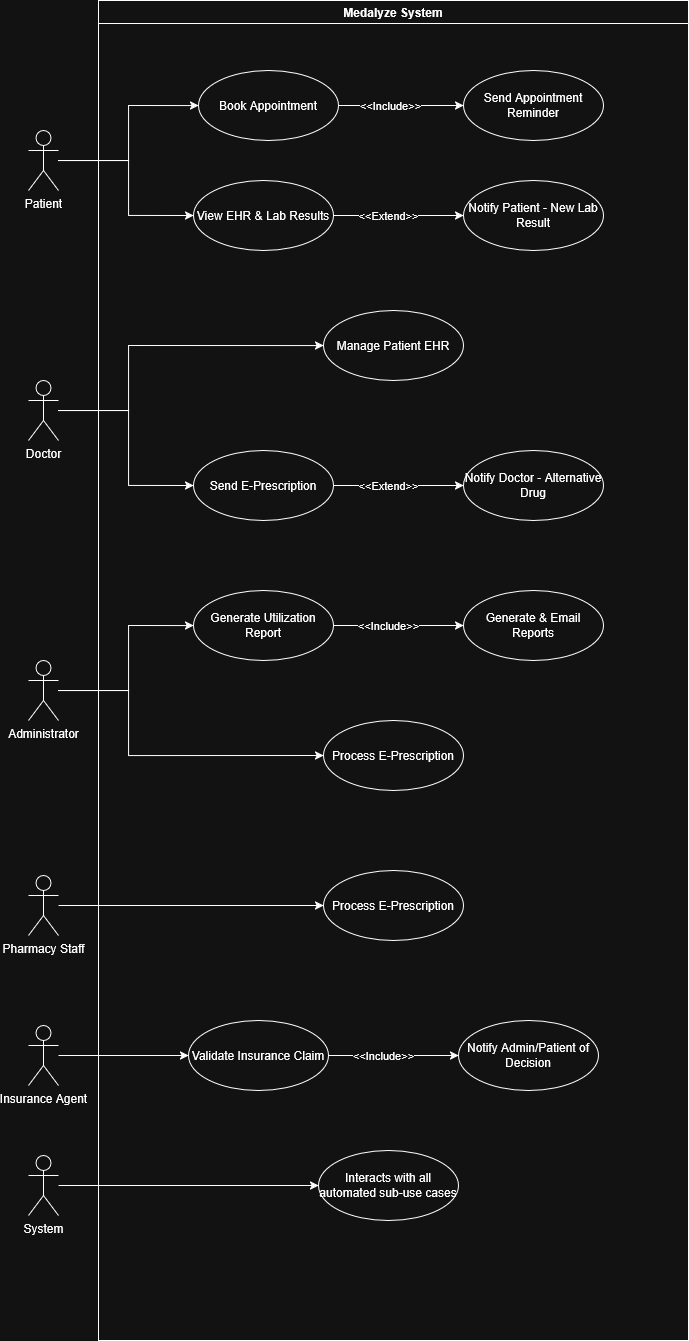

The diagram above was exported from draw.io. Its source (the exported page's mxGraphModel, read from the mxfile embedded in the PNG):
<mxGraphModel dx="1929" dy="1094" grid="1" gridSize="10" guides="1" tooltips="1" connect="1" arrows="1" fold="1" page="1" pageScale="1" pageWidth="850" pageHeight="1100" math="0" shadow="0">
  <root>
    <mxCell id="0" />
    <mxCell id="1" parent="0" />
    <mxCell id="EHYoLNMxWJjII82R4qix-50" style="edgeStyle=orthogonalEdgeStyle;rounded=0;orthogonalLoop=1;jettySize=auto;html=1;entryX=0;entryY=0.5;entryDx=0;entryDy=0;" parent="1" source="EHYoLNMxWJjII82R4qix-1" target="EHYoLNMxWJjII82R4qix-32" edge="1">
      <mxGeometry relative="1" as="geometry">
        <Array as="points">
          <mxPoint x="160" y="530" />
          <mxPoint x="160" y="465" />
        </Array>
      </mxGeometry>
    </mxCell>
    <mxCell id="EHYoLNMxWJjII82R4qix-51" style="edgeStyle=orthogonalEdgeStyle;rounded=0;orthogonalLoop=1;jettySize=auto;html=1;entryX=0;entryY=0.5;entryDx=0;entryDy=0;" parent="1" source="EHYoLNMxWJjII82R4qix-1" target="EHYoLNMxWJjII82R4qix-33" edge="1">
      <mxGeometry relative="1" as="geometry">
        <Array as="points">
          <mxPoint x="160" y="530" />
          <mxPoint x="160" y="605" />
        </Array>
      </mxGeometry>
    </mxCell>
    <mxCell id="EHYoLNMxWJjII82R4qix-1" value="Doctor" style="shape=umlActor;verticalLabelPosition=bottom;verticalAlign=top;html=1;outlineConnect=0;" parent="1" vertex="1">
      <mxGeometry x="60" y="500" width="30" height="60" as="geometry" />
    </mxCell>
    <mxCell id="EHYoLNMxWJjII82R4qix-56" style="edgeStyle=orthogonalEdgeStyle;rounded=0;orthogonalLoop=1;jettySize=auto;html=1;entryX=0;entryY=0.5;entryDx=0;entryDy=0;" parent="1" source="EHYoLNMxWJjII82R4qix-3" target="EHYoLNMxWJjII82R4qix-55" edge="1">
      <mxGeometry relative="1" as="geometry" />
    </mxCell>
    <mxCell id="EHYoLNMxWJjII82R4qix-3" value="Pharmacy Staff" style="shape=umlActor;verticalLabelPosition=bottom;verticalAlign=top;html=1;outlineConnect=0;" parent="1" vertex="1">
      <mxGeometry x="60" y="995" width="30" height="60" as="geometry" />
    </mxCell>
    <mxCell id="EHYoLNMxWJjII82R4qix-61" style="edgeStyle=orthogonalEdgeStyle;rounded=0;orthogonalLoop=1;jettySize=auto;html=1;" parent="1" source="EHYoLNMxWJjII82R4qix-4" target="EHYoLNMxWJjII82R4qix-41" edge="1">
      <mxGeometry relative="1" as="geometry" />
    </mxCell>
    <mxCell id="EHYoLNMxWJjII82R4qix-4" value="Insurance Agent" style="shape=umlActor;verticalLabelPosition=bottom;verticalAlign=top;html=1;outlineConnect=0;" parent="1" vertex="1">
      <mxGeometry x="60" y="1145" width="30" height="60" as="geometry" />
    </mxCell>
    <mxCell id="EHYoLNMxWJjII82R4qix-10" value="Medalyze System" style="swimlane;whiteSpace=wrap;html=1;" parent="1" vertex="1">
      <mxGeometry x="130" y="120" width="590" height="1340" as="geometry" />
    </mxCell>
    <mxCell id="EHYoLNMxWJjII82R4qix-11" value="Book Appointment" style="ellipse;whiteSpace=wrap;html=1;" parent="EHYoLNMxWJjII82R4qix-10" vertex="1">
      <mxGeometry x="100" y="70" width="140" height="70" as="geometry" />
    </mxCell>
    <mxCell id="EHYoLNMxWJjII82R4qix-16" value="View EHR &amp;amp; Lab Results" style="ellipse;whiteSpace=wrap;html=1;" parent="EHYoLNMxWJjII82R4qix-10" vertex="1">
      <mxGeometry x="95" y="180" width="140" height="70" as="geometry" />
    </mxCell>
    <mxCell id="EHYoLNMxWJjII82R4qix-17" value="Notify Patient - New Lab Result" style="ellipse;whiteSpace=wrap;html=1;" parent="EHYoLNMxWJjII82R4qix-10" vertex="1">
      <mxGeometry x="365" y="180" width="140" height="70" as="geometry" />
    </mxCell>
    <mxCell id="EHYoLNMxWJjII82R4qix-18" value="" style="edgeStyle=orthogonalEdgeStyle;rounded=0;orthogonalLoop=1;jettySize=auto;html=1;" parent="EHYoLNMxWJjII82R4qix-10" source="EHYoLNMxWJjII82R4qix-16" target="EHYoLNMxWJjII82R4qix-17" edge="1">
      <mxGeometry relative="1" as="geometry" />
    </mxCell>
    <mxCell id="EHYoLNMxWJjII82R4qix-19" value="&amp;lt;&amp;lt;Extend&amp;gt;&amp;gt;" style="edgeLabel;html=1;align=center;verticalAlign=middle;resizable=0;points=[];" parent="EHYoLNMxWJjII82R4qix-18" vertex="1" connectable="0">
      <mxGeometry x="-0.175" y="1" relative="1" as="geometry">
        <mxPoint as="offset" />
      </mxGeometry>
    </mxCell>
    <mxCell id="EHYoLNMxWJjII82R4qix-32" value="Manage Patient EHR" style="ellipse;whiteSpace=wrap;html=1;" parent="EHYoLNMxWJjII82R4qix-10" vertex="1">
      <mxGeometry x="225" y="310" width="140" height="70" as="geometry" />
    </mxCell>
    <mxCell id="EHYoLNMxWJjII82R4qix-33" value="Send E-Prescription" style="ellipse;whiteSpace=wrap;html=1;" parent="EHYoLNMxWJjII82R4qix-10" vertex="1">
      <mxGeometry x="95" y="450" width="140" height="70" as="geometry" />
    </mxCell>
    <mxCell id="EHYoLNMxWJjII82R4qix-34" value="Notify Doctor - Alternative Drug" style="ellipse;whiteSpace=wrap;html=1;" parent="EHYoLNMxWJjII82R4qix-10" vertex="1">
      <mxGeometry x="365" y="450" width="140" height="70" as="geometry" />
    </mxCell>
    <mxCell id="EHYoLNMxWJjII82R4qix-35" value="" style="edgeStyle=orthogonalEdgeStyle;rounded=0;orthogonalLoop=1;jettySize=auto;html=1;" parent="EHYoLNMxWJjII82R4qix-10" source="EHYoLNMxWJjII82R4qix-33" target="EHYoLNMxWJjII82R4qix-34" edge="1">
      <mxGeometry relative="1" as="geometry" />
    </mxCell>
    <mxCell id="EHYoLNMxWJjII82R4qix-36" value="&amp;lt;&amp;lt;Extend&amp;gt;&amp;gt;" style="edgeLabel;html=1;align=center;verticalAlign=middle;resizable=0;points=[];" parent="EHYoLNMxWJjII82R4qix-35" vertex="1" connectable="0">
      <mxGeometry x="-0.175" y="1" relative="1" as="geometry">
        <mxPoint as="offset" />
      </mxGeometry>
    </mxCell>
    <mxCell id="EHYoLNMxWJjII82R4qix-37" value="Generate Utilization Report" style="ellipse;whiteSpace=wrap;html=1;" parent="EHYoLNMxWJjII82R4qix-10" vertex="1">
      <mxGeometry x="95" y="590" width="140" height="70" as="geometry" />
    </mxCell>
    <mxCell id="EHYoLNMxWJjII82R4qix-38" value="Generate &amp;amp; Email Reports" style="ellipse;whiteSpace=wrap;html=1;" parent="EHYoLNMxWJjII82R4qix-10" vertex="1">
      <mxGeometry x="365" y="590" width="140" height="70" as="geometry" />
    </mxCell>
    <mxCell id="EHYoLNMxWJjII82R4qix-39" value="" style="edgeStyle=orthogonalEdgeStyle;rounded=0;orthogonalLoop=1;jettySize=auto;html=1;" parent="EHYoLNMxWJjII82R4qix-10" source="EHYoLNMxWJjII82R4qix-37" target="EHYoLNMxWJjII82R4qix-38" edge="1">
      <mxGeometry relative="1" as="geometry" />
    </mxCell>
    <mxCell id="EHYoLNMxWJjII82R4qix-40" value="&amp;lt;&amp;lt;Include&amp;gt;&amp;gt;" style="edgeLabel;html=1;align=center;verticalAlign=middle;resizable=0;points=[];" parent="EHYoLNMxWJjII82R4qix-39" vertex="1" connectable="0">
      <mxGeometry x="-0.175" y="1" relative="1" as="geometry">
        <mxPoint as="offset" />
      </mxGeometry>
    </mxCell>
    <mxCell id="EHYoLNMxWJjII82R4qix-45" value="Process E-Prescription" style="ellipse;whiteSpace=wrap;html=1;" parent="EHYoLNMxWJjII82R4qix-10" vertex="1">
      <mxGeometry x="225" y="720" width="140" height="70" as="geometry" />
    </mxCell>
    <mxCell id="EHYoLNMxWJjII82R4qix-12" value="Send Appointment Reminder" style="ellipse;whiteSpace=wrap;html=1;" parent="EHYoLNMxWJjII82R4qix-10" vertex="1">
      <mxGeometry x="365" y="70" width="140" height="70" as="geometry" />
    </mxCell>
    <mxCell id="EHYoLNMxWJjII82R4qix-13" value="" style="edgeStyle=orthogonalEdgeStyle;rounded=0;orthogonalLoop=1;jettySize=auto;html=1;" parent="EHYoLNMxWJjII82R4qix-10" source="EHYoLNMxWJjII82R4qix-11" target="EHYoLNMxWJjII82R4qix-12" edge="1">
      <mxGeometry relative="1" as="geometry" />
    </mxCell>
    <mxCell id="EHYoLNMxWJjII82R4qix-14" value="&amp;lt;&amp;lt;Include&amp;gt;&amp;gt;" style="edgeLabel;html=1;align=center;verticalAlign=middle;resizable=0;points=[];" parent="EHYoLNMxWJjII82R4qix-13" vertex="1" connectable="0">
      <mxGeometry x="-0.175" y="1" relative="1" as="geometry">
        <mxPoint as="offset" />
      </mxGeometry>
    </mxCell>
    <mxCell id="EHYoLNMxWJjII82R4qix-55" value="Process E-Prescription" style="ellipse;whiteSpace=wrap;html=1;" parent="EHYoLNMxWJjII82R4qix-10" vertex="1">
      <mxGeometry x="225" y="870" width="140" height="70" as="geometry" />
    </mxCell>
    <mxCell id="EHYoLNMxWJjII82R4qix-47" style="edgeStyle=orthogonalEdgeStyle;rounded=0;orthogonalLoop=1;jettySize=auto;html=1;entryX=0;entryY=0.5;entryDx=0;entryDy=0;" parent="1" source="EHYoLNMxWJjII82R4qix-6" target="EHYoLNMxWJjII82R4qix-11" edge="1">
      <mxGeometry relative="1" as="geometry" />
    </mxCell>
    <mxCell id="EHYoLNMxWJjII82R4qix-48" style="edgeStyle=orthogonalEdgeStyle;rounded=0;orthogonalLoop=1;jettySize=auto;html=1;entryX=0;entryY=0.5;entryDx=0;entryDy=0;" parent="1" source="EHYoLNMxWJjII82R4qix-6" target="EHYoLNMxWJjII82R4qix-16" edge="1">
      <mxGeometry relative="1" as="geometry">
        <Array as="points">
          <mxPoint x="160" y="280" />
          <mxPoint x="160" y="335" />
        </Array>
      </mxGeometry>
    </mxCell>
    <mxCell id="EHYoLNMxWJjII82R4qix-6" value="Patient" style="shape=umlActor;verticalLabelPosition=bottom;verticalAlign=top;html=1;outlineConnect=0;" parent="1" vertex="1">
      <mxGeometry x="60" y="250" width="30" height="60" as="geometry" />
    </mxCell>
    <mxCell id="EHYoLNMxWJjII82R4qix-53" style="edgeStyle=orthogonalEdgeStyle;rounded=0;orthogonalLoop=1;jettySize=auto;html=1;entryX=0;entryY=0.5;entryDx=0;entryDy=0;" parent="1" source="EHYoLNMxWJjII82R4qix-5" target="EHYoLNMxWJjII82R4qix-37" edge="1">
      <mxGeometry relative="1" as="geometry">
        <Array as="points">
          <mxPoint x="160" y="810" />
          <mxPoint x="160" y="745" />
        </Array>
      </mxGeometry>
    </mxCell>
    <mxCell id="EHYoLNMxWJjII82R4qix-54" style="edgeStyle=orthogonalEdgeStyle;rounded=0;orthogonalLoop=1;jettySize=auto;html=1;entryX=0;entryY=0.5;entryDx=0;entryDy=0;" parent="1" source="EHYoLNMxWJjII82R4qix-5" target="EHYoLNMxWJjII82R4qix-45" edge="1">
      <mxGeometry relative="1" as="geometry">
        <Array as="points">
          <mxPoint x="160" y="810" />
          <mxPoint x="160" y="875" />
        </Array>
      </mxGeometry>
    </mxCell>
    <mxCell id="EHYoLNMxWJjII82R4qix-5" value="Administrator" style="shape=umlActor;verticalLabelPosition=bottom;verticalAlign=top;html=1;outlineConnect=0;" parent="1" vertex="1">
      <mxGeometry x="60" y="780" width="30" height="60" as="geometry" />
    </mxCell>
    <mxCell id="EHYoLNMxWJjII82R4qix-41" value="Validate Insurance Claim" style="ellipse;whiteSpace=wrap;html=1;" parent="1" vertex="1">
      <mxGeometry x="220" y="1140" width="140" height="70" as="geometry" />
    </mxCell>
    <mxCell id="EHYoLNMxWJjII82R4qix-42" value="Notify Admin/Patient of Decision" style="ellipse;whiteSpace=wrap;html=1;" parent="1" vertex="1">
      <mxGeometry x="490" y="1140" width="140" height="70" as="geometry" />
    </mxCell>
    <mxCell id="EHYoLNMxWJjII82R4qix-43" value="" style="edgeStyle=orthogonalEdgeStyle;rounded=0;orthogonalLoop=1;jettySize=auto;html=1;" parent="1" source="EHYoLNMxWJjII82R4qix-41" target="EHYoLNMxWJjII82R4qix-42" edge="1">
      <mxGeometry relative="1" as="geometry" />
    </mxCell>
    <mxCell id="EHYoLNMxWJjII82R4qix-44" value="&amp;lt;&amp;lt;Include&amp;gt;&amp;gt;" style="edgeLabel;html=1;align=center;verticalAlign=middle;resizable=0;points=[];" parent="EHYoLNMxWJjII82R4qix-43" vertex="1" connectable="0">
      <mxGeometry x="-0.175" y="1" relative="1" as="geometry">
        <mxPoint as="offset" />
      </mxGeometry>
    </mxCell>
    <mxCell id="EHYoLNMxWJjII82R4qix-46" value="Interacts with all automated sub-use cases" style="ellipse;whiteSpace=wrap;html=1;" parent="1" vertex="1">
      <mxGeometry x="350" y="1270" width="140" height="70" as="geometry" />
    </mxCell>
    <mxCell id="EHYoLNMxWJjII82R4qix-63" style="edgeStyle=orthogonalEdgeStyle;rounded=0;orthogonalLoop=1;jettySize=auto;html=1;entryX=0;entryY=0.5;entryDx=0;entryDy=0;" parent="1" source="EHYoLNMxWJjII82R4qix-62" target="EHYoLNMxWJjII82R4qix-46" edge="1">
      <mxGeometry relative="1" as="geometry" />
    </mxCell>
    <mxCell id="EHYoLNMxWJjII82R4qix-62" value="System" style="shape=umlActor;verticalLabelPosition=bottom;verticalAlign=top;html=1;outlineConnect=0;" parent="1" vertex="1">
      <mxGeometry x="60" y="1275" width="30" height="60" as="geometry" />
    </mxCell>
  </root>
</mxGraphModel>